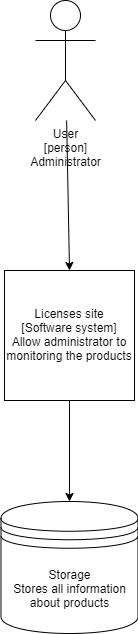

The diagram above was exported from draw.io. Its source (the exported page's mxGraphModel, read from the mxfile embedded in the PNG):
<mxGraphModel dx="1422" dy="794" grid="0" gridSize="10" guides="1" tooltips="1" connect="1" arrows="1" fold="1" page="1" pageScale="1" pageWidth="827" pageHeight="1169" math="0" shadow="0">
  <root>
    <mxCell id="0" />
    <mxCell id="1" parent="0" />
    <mxCell id="WMwtDQObBjNgLvYP-7Nl-1" value="User&lt;br&gt;[person]&lt;br&gt;Administrator" style="shape=umlActor;verticalLabelPosition=bottom;labelBackgroundColor=#ffffff;verticalAlign=top;html=1;outlineConnect=0;" parent="1" vertex="1">
      <mxGeometry x="319" y="27" width="60" height="120" as="geometry" />
    </mxCell>
    <mxCell id="WMwtDQObBjNgLvYP-7Nl-7" value="Licenses site&lt;br&gt;[Software system]&lt;br&gt;Allow administrator to monitoring the products" style="whiteSpace=wrap;aspect=fixed;html=1;labelBackgroundColor=none;" parent="1" vertex="1">
      <mxGeometry x="288" y="297" width="130" height="130" as="geometry" />
    </mxCell>
    <mxCell id="tuW3xv4MN78oeelNT6qK-2" value="" style="endArrow=classic;html=1;entryX=0.5;entryY=0;entryDx=0;entryDy=0;" edge="1" parent="1" source="WMwtDQObBjNgLvYP-7Nl-1" target="WMwtDQObBjNgLvYP-7Nl-7">
      <mxGeometry width="50" height="50" relative="1" as="geometry">
        <mxPoint x="223" y="485" as="sourcePoint" />
        <mxPoint x="273" y="435" as="targetPoint" />
      </mxGeometry>
    </mxCell>
    <mxCell id="tuW3xv4MN78oeelNT6qK-3" value="Storage&lt;br&gt;Stores all information about products" style="shape=datastore;whiteSpace=wrap;html=1;" vertex="1" parent="1">
      <mxGeometry x="284.5" y="528" width="137" height="132" as="geometry" />
    </mxCell>
    <mxCell id="tuW3xv4MN78oeelNT6qK-4" value="" style="endArrow=classic;html=1;entryX=0.5;entryY=0;entryDx=0;entryDy=0;exitX=0.5;exitY=1;exitDx=0;exitDy=0;" edge="1" parent="1" source="WMwtDQObBjNgLvYP-7Nl-7" target="tuW3xv4MN78oeelNT6qK-3">
      <mxGeometry width="50" height="50" relative="1" as="geometry">
        <mxPoint x="202" y="689" as="sourcePoint" />
        <mxPoint x="252" y="639" as="targetPoint" />
      </mxGeometry>
    </mxCell>
  </root>
</mxGraphModel>